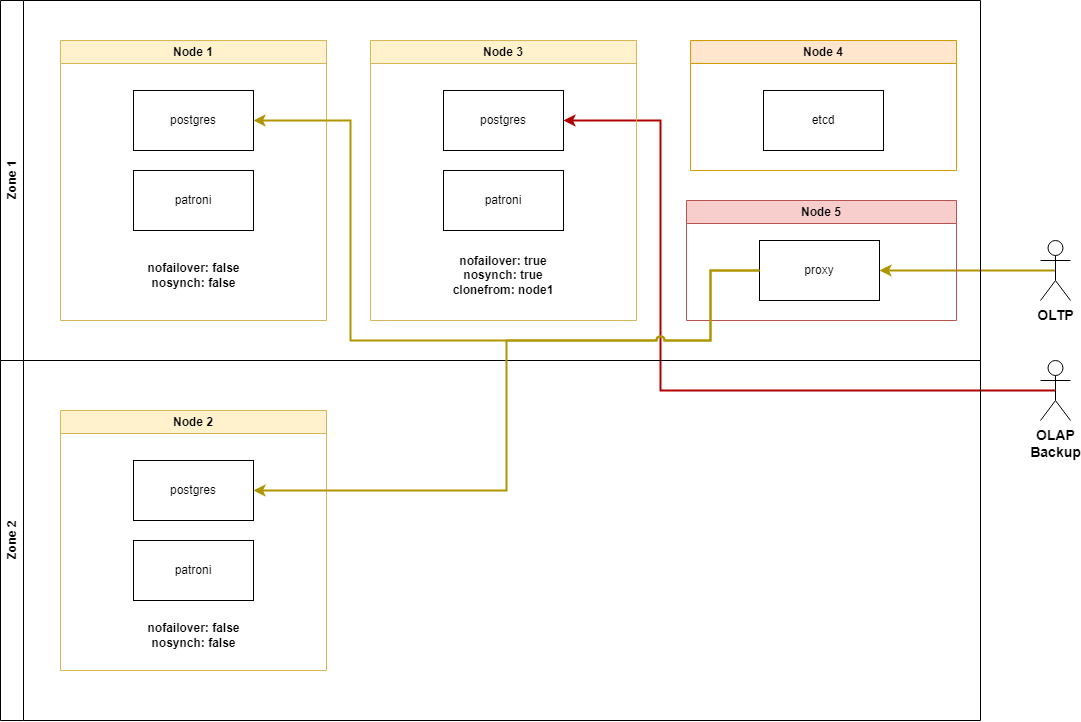

The diagram above was exported from draw.io. Its source (the exported page's mxGraphModel, read from the mxfile embedded in the PNG):
<mxGraphModel dx="1500" dy="757" grid="1" gridSize="10" guides="1" tooltips="1" connect="1" arrows="1" fold="1" page="1" pageScale="1" pageWidth="827" pageHeight="1169" math="0" shadow="0">
  <root>
    <mxCell id="0" />
    <mxCell id="1" parent="0" />
    <mxCell id="zzoiUoc6OVgHHLdeYmrs-29" style="edgeStyle=orthogonalEdgeStyle;rounded=0;orthogonalLoop=1;jettySize=auto;html=1;exitX=0.5;exitY=0.5;exitDx=0;exitDy=0;exitPerimeter=0;entryX=1;entryY=0.5;entryDx=0;entryDy=0;fillColor=#e3c800;strokeColor=#B09500;strokeWidth=2;" parent="1" source="zzoiUoc6OVgHHLdeYmrs-15" target="zzoiUoc6OVgHHLdeYmrs-13" edge="1">
      <mxGeometry relative="1" as="geometry" />
    </mxCell>
    <mxCell id="zzoiUoc6OVgHHLdeYmrs-15" value="&lt;b style=&quot;font-size: 14px;&quot;&gt;OLTP&lt;br&gt;&lt;/b&gt;" style="shape=umlActor;verticalLabelPosition=bottom;verticalAlign=top;html=1;outlineConnect=0;" parent="1" vertex="1">
      <mxGeometry x="1050" y="240" width="30" height="60" as="geometry" />
    </mxCell>
    <mxCell id="8WcXEYSPGyFJEY5zt6sh-25" style="edgeStyle=orthogonalEdgeStyle;rounded=0;orthogonalLoop=1;jettySize=auto;html=1;exitX=0.5;exitY=0.5;exitDx=0;exitDy=0;exitPerimeter=0;entryX=1;entryY=0.5;entryDx=0;entryDy=0;fillColor=#e51400;strokeColor=#B20000;strokeWidth=2;jumpStyle=none;" edge="1" parent="1" source="zzoiUoc6OVgHHLdeYmrs-24" target="8WcXEYSPGyFJEY5zt6sh-6">
      <mxGeometry relative="1" as="geometry">
        <Array as="points">
          <mxPoint x="670" y="390" />
          <mxPoint x="670" y="120" />
        </Array>
      </mxGeometry>
    </mxCell>
    <mxCell id="zzoiUoc6OVgHHLdeYmrs-24" value="&lt;b style=&quot;font-size: 14px;&quot;&gt;OLAP&lt;br&gt;Backup&lt;br&gt;&lt;/b&gt;" style="shape=umlActor;verticalLabelPosition=bottom;verticalAlign=top;html=1;outlineConnect=0;" parent="1" vertex="1">
      <mxGeometry x="1050" y="360" width="30" height="60" as="geometry" />
    </mxCell>
    <mxCell id="8WcXEYSPGyFJEY5zt6sh-9" value="Zone 1" style="swimlane;horizontal=0;whiteSpace=wrap;html=1;" vertex="1" parent="1">
      <mxGeometry x="10" width="980" height="360" as="geometry" />
    </mxCell>
    <mxCell id="zzoiUoc6OVgHHLdeYmrs-1" value="Node 1" style="swimlane;whiteSpace=wrap;html=1;fillColor=#fff2cc;strokeColor=#d6b656;" parent="8WcXEYSPGyFJEY5zt6sh-9" vertex="1">
      <mxGeometry x="60" y="40" width="266" height="280" as="geometry" />
    </mxCell>
    <mxCell id="zzoiUoc6OVgHHLdeYmrs-2" value="postgres" style="rounded=0;whiteSpace=wrap;html=1;" parent="zzoiUoc6OVgHHLdeYmrs-1" vertex="1">
      <mxGeometry x="73" y="50" width="120" height="60" as="geometry" />
    </mxCell>
    <mxCell id="zzoiUoc6OVgHHLdeYmrs-3" value="patroni" style="rounded=0;whiteSpace=wrap;html=1;" parent="zzoiUoc6OVgHHLdeYmrs-1" vertex="1">
      <mxGeometry x="73" y="130" width="120" height="60" as="geometry" />
    </mxCell>
    <mxCell id="zzoiUoc6OVgHHLdeYmrs-5" value="&lt;b&gt;nofailover: false&lt;br&gt;nosynch: false&lt;/b&gt;" style="text;html=1;strokeColor=none;fillColor=none;align=center;verticalAlign=middle;whiteSpace=wrap;rounded=0;" parent="zzoiUoc6OVgHHLdeYmrs-1" vertex="1">
      <mxGeometry x="84.5" y="220" width="97" height="30" as="geometry" />
    </mxCell>
    <mxCell id="8WcXEYSPGyFJEY5zt6sh-5" value="Node 3" style="swimlane;whiteSpace=wrap;html=1;fillColor=#fff2cc;strokeColor=#d6b656;" vertex="1" parent="8WcXEYSPGyFJEY5zt6sh-9">
      <mxGeometry x="370" y="40" width="266" height="280" as="geometry" />
    </mxCell>
    <mxCell id="8WcXEYSPGyFJEY5zt6sh-6" value="postgres" style="rounded=0;whiteSpace=wrap;html=1;" vertex="1" parent="8WcXEYSPGyFJEY5zt6sh-5">
      <mxGeometry x="73" y="50" width="120" height="60" as="geometry" />
    </mxCell>
    <mxCell id="8WcXEYSPGyFJEY5zt6sh-7" value="patroni" style="rounded=0;whiteSpace=wrap;html=1;" vertex="1" parent="8WcXEYSPGyFJEY5zt6sh-5">
      <mxGeometry x="73" y="130" width="120" height="60" as="geometry" />
    </mxCell>
    <mxCell id="8WcXEYSPGyFJEY5zt6sh-8" value="&lt;b style=&quot;border-color: var(--border-color);&quot;&gt;nofailover: true&lt;br style=&quot;border-color: var(--border-color);&quot;&gt;nosynch: true&lt;br style=&quot;border-color: var(--border-color);&quot;&gt;clonefrom: node1&lt;/b&gt;" style="text;html=1;strokeColor=none;fillColor=none;align=center;verticalAlign=middle;whiteSpace=wrap;rounded=0;" vertex="1" parent="8WcXEYSPGyFJEY5zt6sh-5">
      <mxGeometry x="70.25" y="220" width="125.5" height="30" as="geometry" />
    </mxCell>
    <mxCell id="8WcXEYSPGyFJEY5zt6sh-1" value="Node 4" style="swimlane;whiteSpace=wrap;html=1;fillColor=#ffe6cc;strokeColor=#d79b00;" vertex="1" parent="8WcXEYSPGyFJEY5zt6sh-9">
      <mxGeometry x="690" y="40" width="266" height="130" as="geometry" />
    </mxCell>
    <mxCell id="8WcXEYSPGyFJEY5zt6sh-2" value="etcd" style="rounded=0;whiteSpace=wrap;html=1;" vertex="1" parent="8WcXEYSPGyFJEY5zt6sh-1">
      <mxGeometry x="73" y="50" width="120" height="60" as="geometry" />
    </mxCell>
    <mxCell id="zzoiUoc6OVgHHLdeYmrs-6" value="Node 5" style="swimlane;whiteSpace=wrap;html=1;fillColor=#f8cecc;strokeColor=#b85450;" parent="8WcXEYSPGyFJEY5zt6sh-9" vertex="1">
      <mxGeometry x="686" y="200" width="270" height="120" as="geometry" />
    </mxCell>
    <mxCell id="zzoiUoc6OVgHHLdeYmrs-13" value="proxy" style="rounded=0;whiteSpace=wrap;html=1;" parent="zzoiUoc6OVgHHLdeYmrs-6" vertex="1">
      <mxGeometry x="73" y="40" width="120" height="60" as="geometry" />
    </mxCell>
    <mxCell id="8WcXEYSPGyFJEY5zt6sh-27" style="edgeStyle=orthogonalEdgeStyle;rounded=0;orthogonalLoop=1;jettySize=auto;html=1;exitX=0;exitY=0.5;exitDx=0;exitDy=0;entryX=1;entryY=0.5;entryDx=0;entryDy=0;strokeWidth=2;fillColor=#e3c800;strokeColor=#B09500;jumpStyle=arc;" edge="1" parent="8WcXEYSPGyFJEY5zt6sh-9" source="zzoiUoc6OVgHHLdeYmrs-13" target="zzoiUoc6OVgHHLdeYmrs-2">
      <mxGeometry relative="1" as="geometry">
        <Array as="points">
          <mxPoint x="710" y="270" />
          <mxPoint x="710" y="340" />
          <mxPoint x="350" y="340" />
          <mxPoint x="350" y="120" />
        </Array>
      </mxGeometry>
    </mxCell>
    <mxCell id="8WcXEYSPGyFJEY5zt6sh-10" value="Zone 2" style="swimlane;horizontal=0;whiteSpace=wrap;html=1;" vertex="1" parent="1">
      <mxGeometry x="10" y="360" width="980" height="360" as="geometry" />
    </mxCell>
    <mxCell id="zzoiUoc6OVgHHLdeYmrs-19" value="Node 2" style="swimlane;whiteSpace=wrap;html=1;fillColor=#fff2cc;strokeColor=#d6b656;" parent="8WcXEYSPGyFJEY5zt6sh-10" vertex="1">
      <mxGeometry x="60" y="50" width="266" height="260" as="geometry" />
    </mxCell>
    <mxCell id="zzoiUoc6OVgHHLdeYmrs-20" value="postgres" style="rounded=0;whiteSpace=wrap;html=1;" parent="zzoiUoc6OVgHHLdeYmrs-19" vertex="1">
      <mxGeometry x="73" y="50" width="120" height="60" as="geometry" />
    </mxCell>
    <mxCell id="zzoiUoc6OVgHHLdeYmrs-21" value="patroni" style="rounded=0;whiteSpace=wrap;html=1;" parent="zzoiUoc6OVgHHLdeYmrs-19" vertex="1">
      <mxGeometry x="73" y="130" width="120" height="60" as="geometry" />
    </mxCell>
    <mxCell id="zzoiUoc6OVgHHLdeYmrs-23" value="&lt;b&gt;nofailover: false&lt;br&gt;nosynch: false&lt;/b&gt;" style="text;html=1;strokeColor=none;fillColor=none;align=center;verticalAlign=middle;whiteSpace=wrap;rounded=0;" parent="zzoiUoc6OVgHHLdeYmrs-19" vertex="1">
      <mxGeometry x="84.5" y="210" width="97" height="30" as="geometry" />
    </mxCell>
    <mxCell id="8WcXEYSPGyFJEY5zt6sh-26" style="edgeStyle=orthogonalEdgeStyle;rounded=0;orthogonalLoop=1;jettySize=auto;html=1;exitX=0;exitY=0.5;exitDx=0;exitDy=0;entryX=1;entryY=0.5;entryDx=0;entryDy=0;fillColor=#e3c800;strokeColor=#B09500;strokeWidth=2;jumpStyle=arc;" edge="1" parent="1" source="zzoiUoc6OVgHHLdeYmrs-13" target="zzoiUoc6OVgHHLdeYmrs-20">
      <mxGeometry relative="1" as="geometry">
        <Array as="points">
          <mxPoint x="720" y="270" />
          <mxPoint x="720" y="340" />
          <mxPoint x="516" y="340" />
          <mxPoint x="516" y="490" />
        </Array>
      </mxGeometry>
    </mxCell>
  </root>
</mxGraphModel>